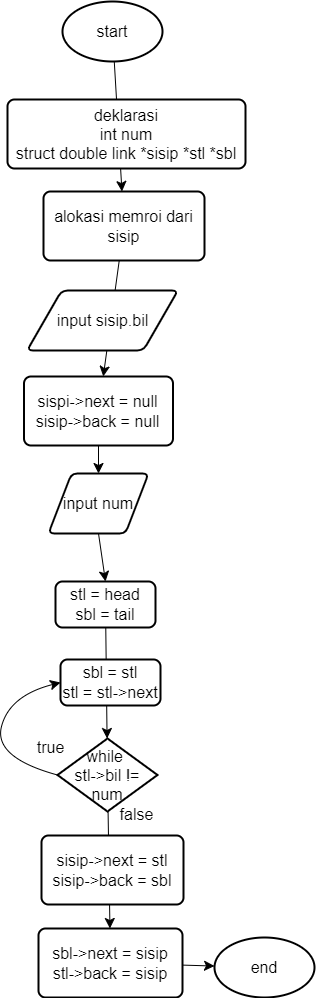

The diagram above was exported from draw.io. Its source (the exported page's mxGraphModel, read from the mxfile embedded in the PNG):
<mxGraphModel dx="6403" dy="8065" grid="0" gridSize="10" guides="1" tooltips="1" connect="1" arrows="1" fold="1" page="0" pageScale="1" pageWidth="850" pageHeight="1100" math="0" shadow="0">
  <root>
    <mxCell id="0" />
    <mxCell id="1" parent="0" />
    <mxCell id="8LxYk8BC7UjQeqK2jXdU-15" value="" style="edgeStyle=none;curved=1;rounded=0;orthogonalLoop=1;jettySize=auto;html=1;fontSize=12;startSize=8;endSize=8;" edge="1" parent="1" source="8LxYk8BC7UjQeqK2jXdU-1" target="8LxYk8BC7UjQeqK2jXdU-5">
      <mxGeometry relative="1" as="geometry" />
    </mxCell>
    <mxCell id="8LxYk8BC7UjQeqK2jXdU-1" value="start" style="strokeWidth=2;html=1;shape=mxgraph.flowchart.start_1;whiteSpace=wrap;fontSize=16;" vertex="1" parent="1">
      <mxGeometry x="-5448" y="-7146" width="100" height="60" as="geometry" />
    </mxCell>
    <mxCell id="8LxYk8BC7UjQeqK2jXdU-3" value="deklarasi&lt;br&gt;int num&lt;br&gt;struct double link *sisip *stl *sbl&lt;br&gt;" style="rounded=1;whiteSpace=wrap;html=1;absoluteArcSize=1;arcSize=14;strokeWidth=2;fontSize=16;" vertex="1" parent="1">
      <mxGeometry x="-5503" y="-7048" width="238" height="69" as="geometry" />
    </mxCell>
    <mxCell id="8LxYk8BC7UjQeqK2jXdU-4" style="edgeStyle=none;curved=1;rounded=0;orthogonalLoop=1;jettySize=auto;html=1;exitX=0.5;exitY=1;exitDx=0;exitDy=0;fontSize=12;startSize=8;endSize=8;" edge="1" parent="1" source="8LxYk8BC7UjQeqK2jXdU-3" target="8LxYk8BC7UjQeqK2jXdU-3">
      <mxGeometry relative="1" as="geometry" />
    </mxCell>
    <mxCell id="8LxYk8BC7UjQeqK2jXdU-16" value="" style="edgeStyle=none;curved=1;rounded=0;orthogonalLoop=1;jettySize=auto;html=1;fontSize=12;startSize=8;endSize=8;" edge="1" parent="1" source="8LxYk8BC7UjQeqK2jXdU-5" target="8LxYk8BC7UjQeqK2jXdU-7">
      <mxGeometry relative="1" as="geometry" />
    </mxCell>
    <mxCell id="8LxYk8BC7UjQeqK2jXdU-5" value="alokasi memroi dari sisip" style="rounded=1;whiteSpace=wrap;html=1;absoluteArcSize=1;arcSize=14;strokeWidth=2;fontSize=16;" vertex="1" parent="1">
      <mxGeometry x="-5467" y="-6956" width="161" height="69" as="geometry" />
    </mxCell>
    <mxCell id="8LxYk8BC7UjQeqK2jXdU-6" value="input sisip.bil" style="shape=parallelogram;html=1;strokeWidth=2;perimeter=parallelogramPerimeter;whiteSpace=wrap;rounded=1;arcSize=12;size=0.23;fontSize=16;" vertex="1" parent="1">
      <mxGeometry x="-5483.5" y="-6857" width="151" height="60" as="geometry" />
    </mxCell>
    <mxCell id="8LxYk8BC7UjQeqK2jXdU-17" value="" style="edgeStyle=none;curved=1;rounded=0;orthogonalLoop=1;jettySize=auto;html=1;fontSize=12;startSize=8;endSize=8;" edge="1" parent="1" source="8LxYk8BC7UjQeqK2jXdU-7" target="8LxYk8BC7UjQeqK2jXdU-14">
      <mxGeometry relative="1" as="geometry" />
    </mxCell>
    <mxCell id="8LxYk8BC7UjQeqK2jXdU-7" value="sispi-&amp;gt;next = null&lt;br&gt;sisip-&amp;gt;back = null" style="rounded=1;whiteSpace=wrap;html=1;absoluteArcSize=1;arcSize=14;strokeWidth=2;fontSize=16;" vertex="1" parent="1">
      <mxGeometry x="-5486.5" y="-6771" width="149" height="69" as="geometry" />
    </mxCell>
    <mxCell id="8LxYk8BC7UjQeqK2jXdU-21" value="" style="edgeStyle=none;curved=1;rounded=0;orthogonalLoop=1;jettySize=auto;html=1;fontSize=12;startSize=8;endSize=8;" edge="1" parent="1" source="8LxYk8BC7UjQeqK2jXdU-8" target="8LxYk8BC7UjQeqK2jXdU-12">
      <mxGeometry relative="1" as="geometry" />
    </mxCell>
    <mxCell id="8LxYk8BC7UjQeqK2jXdU-23" style="edgeStyle=none;curved=1;rounded=0;orthogonalLoop=1;jettySize=auto;html=1;exitX=0;exitY=0.5;exitDx=0;exitDy=0;exitPerimeter=0;fontSize=12;startSize=8;endSize=8;entryX=0;entryY=0.5;entryDx=0;entryDy=0;" edge="1" parent="1" source="8LxYk8BC7UjQeqK2jXdU-8" target="8LxYk8BC7UjQeqK2jXdU-10">
      <mxGeometry relative="1" as="geometry">
        <mxPoint x="-5505.199981689453" y="-6372" as="targetPoint" />
        <Array as="points">
          <mxPoint x="-5517" y="-6390" />
          <mxPoint x="-5501" y="-6452" />
        </Array>
      </mxGeometry>
    </mxCell>
    <mxCell id="8LxYk8BC7UjQeqK2jXdU-8" value="while&amp;nbsp;&lt;br&gt;stl-&amp;gt;bil != num" style="strokeWidth=2;html=1;shape=mxgraph.flowchart.decision;whiteSpace=wrap;fontSize=16;" vertex="1" parent="1">
      <mxGeometry x="-5453" y="-6409" width="100" height="73" as="geometry" />
    </mxCell>
    <mxCell id="8LxYk8BC7UjQeqK2jXdU-20" value="" style="edgeStyle=none;curved=1;rounded=0;orthogonalLoop=1;jettySize=auto;html=1;fontSize=12;startSize=8;endSize=8;" edge="1" parent="1" source="8LxYk8BC7UjQeqK2jXdU-9" target="8LxYk8BC7UjQeqK2jXdU-8">
      <mxGeometry relative="1" as="geometry" />
    </mxCell>
    <mxCell id="8LxYk8BC7UjQeqK2jXdU-9" value="stl = head&lt;br&gt;sbl = tail" style="rounded=1;whiteSpace=wrap;html=1;absoluteArcSize=1;arcSize=14;strokeWidth=2;fontSize=16;" vertex="1" parent="1">
      <mxGeometry x="-5455" y="-6566" width="100" height="46" as="geometry" />
    </mxCell>
    <mxCell id="8LxYk8BC7UjQeqK2jXdU-10" value="sbl = stl&lt;br&gt;stl = stl-&amp;gt;next" style="rounded=1;whiteSpace=wrap;html=1;absoluteArcSize=1;arcSize=14;strokeWidth=2;fontSize=16;" vertex="1" parent="1">
      <mxGeometry x="-5450" y="-6488" width="100" height="46" as="geometry" />
    </mxCell>
    <mxCell id="8LxYk8BC7UjQeqK2jXdU-11" value="sisip-&amp;gt;next = stl&lt;br&gt;sisip-&amp;gt;back = sbl" style="rounded=1;whiteSpace=wrap;html=1;absoluteArcSize=1;arcSize=14;strokeWidth=2;fontSize=16;" vertex="1" parent="1">
      <mxGeometry x="-5469" y="-6312" width="142" height="69" as="geometry" />
    </mxCell>
    <mxCell id="8LxYk8BC7UjQeqK2jXdU-22" style="edgeStyle=none;curved=1;rounded=0;orthogonalLoop=1;jettySize=auto;html=1;fontSize=12;startSize=8;endSize=8;" edge="1" parent="1" source="8LxYk8BC7UjQeqK2jXdU-12" target="8LxYk8BC7UjQeqK2jXdU-13">
      <mxGeometry relative="1" as="geometry" />
    </mxCell>
    <mxCell id="8LxYk8BC7UjQeqK2jXdU-12" value="sbl-&amp;gt;next = sisip&lt;br&gt;stl-&amp;gt;back = sisip" style="rounded=1;whiteSpace=wrap;html=1;absoluteArcSize=1;arcSize=14;strokeWidth=2;fontSize=16;" vertex="1" parent="1">
      <mxGeometry x="-5472" y="-6219" width="144" height="69" as="geometry" />
    </mxCell>
    <mxCell id="8LxYk8BC7UjQeqK2jXdU-13" value="end" style="strokeWidth=2;html=1;shape=mxgraph.flowchart.start_1;whiteSpace=wrap;fontSize=16;" vertex="1" parent="1">
      <mxGeometry x="-5296" y="-6210" width="100" height="60" as="geometry" />
    </mxCell>
    <mxCell id="8LxYk8BC7UjQeqK2jXdU-19" style="edgeStyle=none;curved=1;rounded=0;orthogonalLoop=1;jettySize=auto;html=1;exitX=0.5;exitY=1;exitDx=0;exitDy=0;entryX=0.5;entryY=0;entryDx=0;entryDy=0;fontSize=12;startSize=8;endSize=8;" edge="1" parent="1" source="8LxYk8BC7UjQeqK2jXdU-14" target="8LxYk8BC7UjQeqK2jXdU-9">
      <mxGeometry relative="1" as="geometry" />
    </mxCell>
    <mxCell id="8LxYk8BC7UjQeqK2jXdU-14" value="input num" style="shape=parallelogram;html=1;strokeWidth=2;perimeter=parallelogramPerimeter;whiteSpace=wrap;rounded=1;arcSize=12;size=0.23;fontSize=16;" vertex="1" parent="1">
      <mxGeometry x="-5462" y="-6674" width="100" height="60" as="geometry" />
    </mxCell>
    <mxCell id="8LxYk8BC7UjQeqK2jXdU-24" value="true" style="text;html=1;align=center;verticalAlign=middle;resizable=0;points=[];autosize=1;strokeColor=none;fillColor=none;fontSize=16;" vertex="1" parent="1">
      <mxGeometry x="-5483.5" y="-6416" width="46" height="31" as="geometry" />
    </mxCell>
    <mxCell id="8LxYk8BC7UjQeqK2jXdU-26" value="false" style="text;html=1;align=center;verticalAlign=middle;resizable=0;points=[];autosize=1;strokeColor=none;fillColor=none;fontSize=16;" vertex="1" parent="1">
      <mxGeometry x="-5400" y="-6349" width="52" height="31" as="geometry" />
    </mxCell>
  </root>
</mxGraphModel>